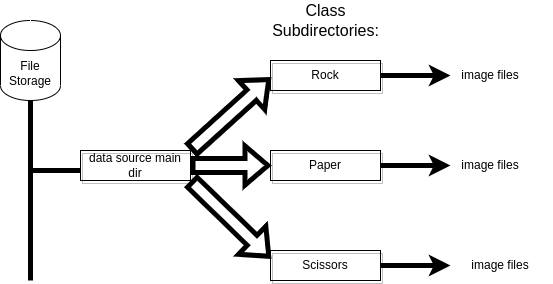

The diagram above was exported from draw.io. Its source (the exported page's mxGraphModel, read from the mxfile embedded in the PNG):
<mxGraphModel dx="1350" dy="712" grid="1" gridSize="10" guides="1" tooltips="1" connect="1" arrows="1" fold="1" page="1" pageScale="1" pageWidth="850" pageHeight="1100" math="0" shadow="0">
  <root>
    <mxCell id="0" />
    <mxCell id="1" parent="0" />
    <mxCell id="7dx6Tvv6us4udCwnzoFV-1" value="File&lt;br&gt;Storage" style="shape=cylinder3;whiteSpace=wrap;html=1;boundedLbl=1;backgroundOutline=1;size=15;" vertex="1" parent="1">
      <mxGeometry x="120" y="130" width="60" height="80" as="geometry" />
    </mxCell>
    <mxCell id="7dx6Tvv6us4udCwnzoFV-5" value="" style="endArrow=none;html=1;rounded=0;entryX=0.5;entryY=1;entryDx=0;entryDy=0;entryPerimeter=0;strokeWidth=5;" edge="1" parent="1" target="7dx6Tvv6us4udCwnzoFV-1">
      <mxGeometry width="50" height="50" relative="1" as="geometry">
        <mxPoint x="150" y="390" as="sourcePoint" />
        <mxPoint x="170" y="340" as="targetPoint" />
      </mxGeometry>
    </mxCell>
    <mxCell id="7dx6Tvv6us4udCwnzoFV-7" value="" style="endArrow=none;html=1;rounded=0;strokeWidth=5;entryX=0;entryY=1;entryDx=0;entryDy=0;" edge="1" parent="1">
      <mxGeometry width="50" height="50" relative="1" as="geometry">
        <mxPoint x="150" y="280" as="sourcePoint" />
        <mxPoint x="200" y="280" as="targetPoint" />
      </mxGeometry>
    </mxCell>
    <mxCell id="7dx6Tvv6us4udCwnzoFV-11" value="data source main dir" style="text;html=1;strokeColor=default;fillColor=none;align=center;verticalAlign=middle;whiteSpace=wrap;rounded=0;shadow=1;" vertex="1" parent="1">
      <mxGeometry x="200" y="260" width="110" height="30" as="geometry" />
    </mxCell>
    <mxCell id="7dx6Tvv6us4udCwnzoFV-12" value="image files" style="text;html=1;strokeColor=none;fillColor=none;align=center;verticalAlign=middle;whiteSpace=wrap;rounded=0;shadow=1;" vertex="1" parent="1">
      <mxGeometry x="570" y="170" width="80" height="30" as="geometry" />
    </mxCell>
    <mxCell id="7dx6Tvv6us4udCwnzoFV-13" value="Rock" style="text;html=1;strokeColor=default;fillColor=none;align=center;verticalAlign=middle;whiteSpace=wrap;rounded=0;shadow=1;" vertex="1" parent="1">
      <mxGeometry x="390" y="170" width="110" height="30" as="geometry" />
    </mxCell>
    <mxCell id="7dx6Tvv6us4udCwnzoFV-14" value="Paper" style="text;html=1;strokeColor=default;fillColor=none;align=center;verticalAlign=middle;whiteSpace=wrap;rounded=0;shadow=1;" vertex="1" parent="1">
      <mxGeometry x="390" y="260" width="110" height="30" as="geometry" />
    </mxCell>
    <mxCell id="7dx6Tvv6us4udCwnzoFV-15" value="Scissors" style="text;html=1;strokeColor=default;fillColor=none;align=center;verticalAlign=middle;whiteSpace=wrap;rounded=0;shadow=1;" vertex="1" parent="1">
      <mxGeometry x="390" y="360" width="110" height="30" as="geometry" />
    </mxCell>
    <mxCell id="7dx6Tvv6us4udCwnzoFV-21" value="" style="shape=flexArrow;endArrow=classic;html=1;rounded=0;strokeWidth=5;exitX=1;exitY=1;exitDx=0;exitDy=0;entryX=0;entryY=0.25;entryDx=0;entryDy=0;" edge="1" parent="1" source="7dx6Tvv6us4udCwnzoFV-11" target="7dx6Tvv6us4udCwnzoFV-15">
      <mxGeometry width="50" height="50" relative="1" as="geometry">
        <mxPoint x="300" y="530" as="sourcePoint" />
        <mxPoint x="350" y="480" as="targetPoint" />
      </mxGeometry>
    </mxCell>
    <mxCell id="7dx6Tvv6us4udCwnzoFV-23" value="" style="shape=flexArrow;endArrow=classic;html=1;rounded=0;strokeWidth=5;exitX=1;exitY=0.5;exitDx=0;exitDy=0;entryX=0;entryY=0.5;entryDx=0;entryDy=0;" edge="1" parent="1" source="7dx6Tvv6us4udCwnzoFV-11" target="7dx6Tvv6us4udCwnzoFV-14">
      <mxGeometry width="50" height="50" relative="1" as="geometry">
        <mxPoint x="330" y="242.5" as="sourcePoint" />
        <mxPoint x="370" y="300" as="targetPoint" />
      </mxGeometry>
    </mxCell>
    <mxCell id="7dx6Tvv6us4udCwnzoFV-24" value="" style="shape=flexArrow;endArrow=classic;html=1;rounded=0;strokeWidth=5;exitX=1;exitY=0;exitDx=0;exitDy=0;entryX=0;entryY=0.25;entryDx=0;entryDy=0;" edge="1" parent="1" source="7dx6Tvv6us4udCwnzoFV-11">
      <mxGeometry width="50" height="50" relative="1" as="geometry">
        <mxPoint x="350" y="130" as="sourcePoint" />
        <mxPoint x="390" y="187.5" as="targetPoint" />
      </mxGeometry>
    </mxCell>
    <mxCell id="7dx6Tvv6us4udCwnzoFV-28" value="" style="endArrow=classic;html=1;rounded=0;strokeWidth=5;exitX=1;exitY=0.5;exitDx=0;exitDy=0;" edge="1" parent="1" source="7dx6Tvv6us4udCwnzoFV-13" target="7dx6Tvv6us4udCwnzoFV-12">
      <mxGeometry width="50" height="50" relative="1" as="geometry">
        <mxPoint x="510" y="240" as="sourcePoint" />
        <mxPoint x="560" y="190" as="targetPoint" />
      </mxGeometry>
    </mxCell>
    <mxCell id="7dx6Tvv6us4udCwnzoFV-29" value="image files" style="text;html=1;strokeColor=none;fillColor=none;align=center;verticalAlign=middle;whiteSpace=wrap;rounded=0;shadow=1;" vertex="1" parent="1">
      <mxGeometry x="570" y="260" width="80" height="30" as="geometry" />
    </mxCell>
    <mxCell id="7dx6Tvv6us4udCwnzoFV-30" value="image files" style="text;html=1;strokeColor=none;fillColor=none;align=center;verticalAlign=middle;whiteSpace=wrap;rounded=0;shadow=1;" vertex="1" parent="1">
      <mxGeometry x="570" y="360" width="100" height="30" as="geometry" />
    </mxCell>
    <mxCell id="7dx6Tvv6us4udCwnzoFV-31" value="" style="endArrow=classic;html=1;rounded=0;strokeWidth=5;exitX=1;exitY=0.5;exitDx=0;exitDy=0;" edge="1" parent="1" source="7dx6Tvv6us4udCwnzoFV-15" target="7dx6Tvv6us4udCwnzoFV-30">
      <mxGeometry width="50" height="50" relative="1" as="geometry">
        <mxPoint x="500" y="450" as="sourcePoint" />
        <mxPoint x="540" y="450" as="targetPoint" />
      </mxGeometry>
    </mxCell>
    <mxCell id="7dx6Tvv6us4udCwnzoFV-32" value="" style="endArrow=classic;html=1;rounded=0;strokeWidth=5;exitX=1;exitY=0.5;exitDx=0;exitDy=0;" edge="1" parent="1" source="7dx6Tvv6us4udCwnzoFV-14" target="7dx6Tvv6us4udCwnzoFV-29">
      <mxGeometry width="50" height="50" relative="1" as="geometry">
        <mxPoint x="450" y="490" as="sourcePoint" />
        <mxPoint x="490" y="490" as="targetPoint" />
      </mxGeometry>
    </mxCell>
    <mxCell id="7dx6Tvv6us4udCwnzoFV-33" value="&lt;font style=&quot;font-size: 16px&quot;&gt;Class&lt;br&gt;Subdirectories:&lt;/font&gt;" style="text;html=1;align=center;verticalAlign=middle;resizable=0;points=[];autosize=1;strokeColor=none;fillColor=none;" vertex="1" parent="1">
      <mxGeometry x="385" y="110" width="120" height="40" as="geometry" />
    </mxCell>
  </root>
</mxGraphModel>